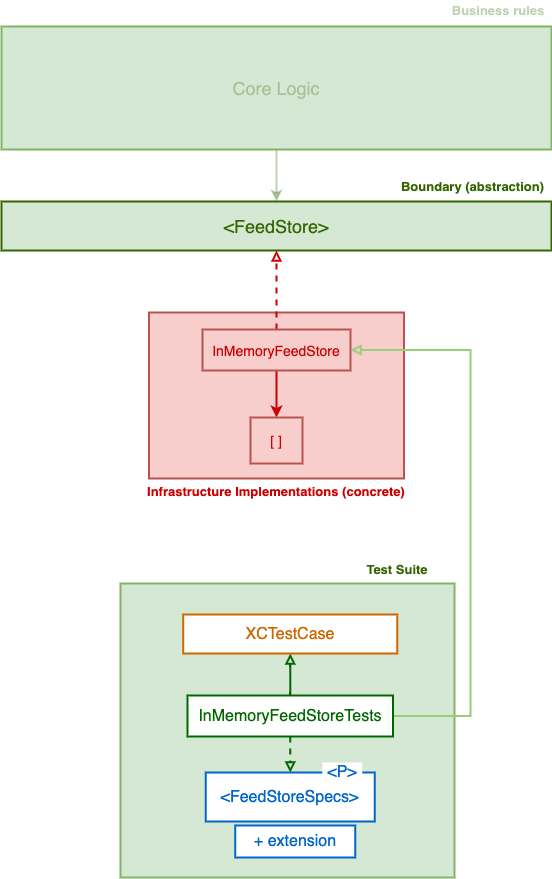

The diagram above was exported from draw.io. Its source (the exported page's mxGraphModel, read from the mxfile embedded in the PNG):
<mxGraphModel dx="946" dy="574" grid="0" gridSize="10" guides="1" tooltips="1" connect="1" arrows="1" fold="1" page="1" pageScale="1" pageWidth="827" pageHeight="1169" background="#ffffff" math="0" shadow="0">
  <root>
    <mxCell id="0" />
    <mxCell id="1" parent="0" />
    <mxCell id="K9ERCgplOYtDWnTfGy1H-75" value="" style="rounded=0;whiteSpace=wrap;html=1;labelBackgroundColor=none;strokeColor=#82b366;strokeWidth=2;fillColor=#d5e8d4;fontFamily=Helvetica;fontSize=13;" parent="1" vertex="1">
      <mxGeometry x="230" y="648" width="334" height="294" as="geometry" />
    </mxCell>
    <mxCell id="K9ERCgplOYtDWnTfGy1H-70" value="" style="rounded=0;whiteSpace=wrap;html=1;labelBackgroundColor=none;strokeColor=#b85450;strokeWidth=2;fillColor=#f8cecc;fontFamily=Helvetica;fontSize=13;" parent="1" vertex="1">
      <mxGeometry x="258.5" y="377" width="255" height="166" as="geometry" />
    </mxCell>
    <mxCell id="K9ERCgplOYtDWnTfGy1H-35" value="" style="edgeStyle=orthogonalEdgeStyle;rounded=0;orthogonalLoop=1;jettySize=auto;html=1;strokeColor=#336600;strokeWidth=2;fontSize=14;fontColor=#E6E6E6;opacity=30;" parent="1" source="K9ERCgplOYtDWnTfGy1H-25" target="K9ERCgplOYtDWnTfGy1H-26" edge="1">
      <mxGeometry relative="1" as="geometry" />
    </mxCell>
    <mxCell id="K9ERCgplOYtDWnTfGy1H-25" value="Core Logic" style="rounded=0;whiteSpace=wrap;html=1;labelBackgroundColor=none;strokeColor=#82b366;strokeWidth=2;fillColor=#d5e8d4;fontSize=18;fontColor=#336600;textOpacity=30;" parent="1" vertex="1">
      <mxGeometry x="111" y="91" width="550" height="123" as="geometry" />
    </mxCell>
    <mxCell id="K9ERCgplOYtDWnTfGy1H-26" value="&amp;lt;FeedStore&amp;gt;" style="rounded=0;whiteSpace=wrap;html=1;labelBackgroundColor=none;strokeColor=#336600;strokeWidth=2;fillColor=#d5e8d4;fontSize=18;fontColor=#336600;" parent="1" vertex="1">
      <mxGeometry x="111" y="266" width="550" height="49" as="geometry" />
    </mxCell>
    <mxCell id="K9ERCgplOYtDWnTfGy1H-41" value="" style="edgeStyle=orthogonalEdgeStyle;rounded=0;orthogonalLoop=1;jettySize=auto;html=1;strokeColor=#CC0000;strokeWidth=2;fontSize=14;fontColor=#E6E6E6;dashed=1;endArrow=block;endFill=0;" parent="1" source="K9ERCgplOYtDWnTfGy1H-28" target="K9ERCgplOYtDWnTfGy1H-26" edge="1">
      <mxGeometry relative="1" as="geometry" />
    </mxCell>
    <mxCell id="K9ERCgplOYtDWnTfGy1H-74" value="" style="edgeStyle=orthogonalEdgeStyle;rounded=0;orthogonalLoop=1;jettySize=auto;html=1;endArrow=classic;endFill=1;strokeColor=#CC0000;strokeWidth=2;fontFamily=Helvetica;fontSize=13;fontColor=#CC0000;" parent="1" source="K9ERCgplOYtDWnTfGy1H-28" target="K9ERCgplOYtDWnTfGy1H-29" edge="1">
      <mxGeometry relative="1" as="geometry" />
    </mxCell>
    <mxCell id="K9ERCgplOYtDWnTfGy1H-28" value="InMemoryFeedStore" style="rounded=0;whiteSpace=wrap;html=1;labelBackgroundColor=none;strokeColor=#b85450;strokeWidth=2;fillColor=#f8cecc;fontSize=14;fontColor=#CC0000;" parent="1" vertex="1">
      <mxGeometry x="312" y="394" width="148" height="41" as="geometry" />
    </mxCell>
    <mxCell id="K9ERCgplOYtDWnTfGy1H-29" value="[ ]" style="rounded=0;whiteSpace=wrap;html=1;labelBackgroundColor=none;strokeColor=#b85450;strokeWidth=2;fillColor=#f8cecc;fontSize=14;fontColor=#CC0000;" parent="1" vertex="1">
      <mxGeometry x="360" y="482" width="52" height="46" as="geometry" />
    </mxCell>
    <mxCell id="K9ERCgplOYtDWnTfGy1H-44" value="&amp;lt;FeedStoreSpecs&amp;gt;" style="rounded=0;whiteSpace=wrap;html=1;labelBackgroundColor=none;strokeColor=#0066CC;strokeWidth=2;fillColor=#ffffff;gradientColor=none;fontSize=16;fontColor=#0066CC;fontStyle=0" parent="1" vertex="1">
      <mxGeometry x="315.25" y="837" width="169" height="49" as="geometry" />
    </mxCell>
    <mxCell id="K9ERCgplOYtDWnTfGy1H-65" value="" style="edgeStyle=orthogonalEdgeStyle;rounded=0;orthogonalLoop=1;jettySize=auto;html=1;endArrow=block;endFill=0;strokeColor=#006600;strokeWidth=2;fontSize=16;fontColor=#CC6600;" parent="1" source="K9ERCgplOYtDWnTfGy1H-46" target="K9ERCgplOYtDWnTfGy1H-49" edge="1">
      <mxGeometry relative="1" as="geometry" />
    </mxCell>
    <mxCell id="K9ERCgplOYtDWnTfGy1H-67" value="" style="edgeStyle=orthogonalEdgeStyle;rounded=0;orthogonalLoop=1;jettySize=auto;html=1;endArrow=block;endFill=0;strokeColor=#006600;strokeWidth=2;fontSize=16;fontColor=#CC6600;dashed=1;" parent="1" source="K9ERCgplOYtDWnTfGy1H-46" target="K9ERCgplOYtDWnTfGy1H-44" edge="1">
      <mxGeometry relative="1" as="geometry" />
    </mxCell>
    <mxCell id="K9ERCgplOYtDWnTfGy1H-76" style="edgeStyle=orthogonalEdgeStyle;rounded=0;orthogonalLoop=1;jettySize=auto;html=1;entryX=1;entryY=0.5;entryDx=0;entryDy=0;endArrow=block;endFill=0;strokeColor=#97D077;strokeWidth=2;fontFamily=Helvetica;fontSize=13;fontColor=#CC0000;" parent="1" source="K9ERCgplOYtDWnTfGy1H-46" target="K9ERCgplOYtDWnTfGy1H-28" edge="1">
      <mxGeometry relative="1" as="geometry">
        <Array as="points">
          <mxPoint x="580" y="781" />
          <mxPoint x="580" y="415" />
        </Array>
      </mxGeometry>
    </mxCell>
    <mxCell id="K9ERCgplOYtDWnTfGy1H-46" value="InMemoryFeedStoreTests" style="rounded=0;whiteSpace=wrap;html=1;labelBackgroundColor=none;strokeColor=#006600;strokeWidth=2;fillColor=#ffffff;gradientColor=none;fontSize=16;fontColor=#006600;fontStyle=0" parent="1" vertex="1">
      <mxGeometry x="297" y="760" width="205.5" height="41" as="geometry" />
    </mxCell>
    <mxCell id="K9ERCgplOYtDWnTfGy1H-47" value="+ extension" style="rounded=0;whiteSpace=wrap;html=1;labelBackgroundColor=none;strokeColor=#0066CC;strokeWidth=2;fillColor=#ffffff;gradientColor=none;fontSize=16;fontColor=#0066CC;fontStyle=0" parent="1" vertex="1">
      <mxGeometry x="344.75" y="890" width="120" height="32" as="geometry" />
    </mxCell>
    <mxCell id="K9ERCgplOYtDWnTfGy1H-48" value="&amp;lt;P&amp;gt;" style="text;html=1;strokeColor=none;fillColor=#ffffff;align=center;verticalAlign=middle;whiteSpace=wrap;rounded=0;labelBackgroundColor=#ffffff;fontSize=16;fontColor=#0066CC;strokeWidth=2;fontStyle=0" parent="1" vertex="1">
      <mxGeometry x="431.75" y="827" width="40" height="20" as="geometry" />
    </mxCell>
    <mxCell id="K9ERCgplOYtDWnTfGy1H-49" value="XCTestCase" style="rounded=0;whiteSpace=wrap;html=1;labelBackgroundColor=none;strokeColor=#CC6600;strokeWidth=2;fillColor=#ffffff;gradientColor=none;fontSize=16;fontColor=#CC6600;fontStyle=0" parent="1" vertex="1">
      <mxGeometry x="292.75" y="679" width="214" height="39" as="geometry" />
    </mxCell>
    <mxCell id="K9ERCgplOYtDWnTfGy1H-68" value="Business rules" style="text;html=1;strokeColor=none;fillColor=none;align=center;verticalAlign=middle;whiteSpace=wrap;rounded=0;labelBackgroundColor=none;fontSize=13;fontColor=#336600;fontFamily=Helvetica;fontStyle=1;textOpacity=30;" parent="1" vertex="1">
      <mxGeometry x="557" y="65" width="102" height="20" as="geometry" />
    </mxCell>
    <mxCell id="K9ERCgplOYtDWnTfGy1H-69" value="Boundary (abstraction)" style="text;html=1;strokeColor=none;fillColor=none;align=center;verticalAlign=middle;whiteSpace=wrap;rounded=0;labelBackgroundColor=none;fontSize=13;fontColor=#336600;fontFamily=Helvetica;fontStyle=1;" parent="1" vertex="1">
      <mxGeometry x="506.75" y="241" width="151" height="20" as="geometry" />
    </mxCell>
    <mxCell id="K9ERCgplOYtDWnTfGy1H-71" value="Infrastructure Implementations (concrete)" style="text;html=1;strokeColor=none;fillColor=none;align=center;verticalAlign=middle;whiteSpace=wrap;rounded=0;labelBackgroundColor=none;fontFamily=Helvetica;fontSize=13;fontColor=#CC0000;fontStyle=1" parent="1" vertex="1">
      <mxGeometry x="255" y="546" width="262" height="20" as="geometry" />
    </mxCell>
    <mxCell id="K9ERCgplOYtDWnTfGy1H-77" value="Test Suite" style="text;html=1;strokeColor=none;fillColor=none;align=center;verticalAlign=middle;whiteSpace=wrap;rounded=0;labelBackgroundColor=none;fontFamily=Helvetica;fontSize=13;fontColor=#336600;fontStyle=1" parent="1" vertex="1">
      <mxGeometry x="458" y="624" width="98" height="20" as="geometry" />
    </mxCell>
  </root>
</mxGraphModel>